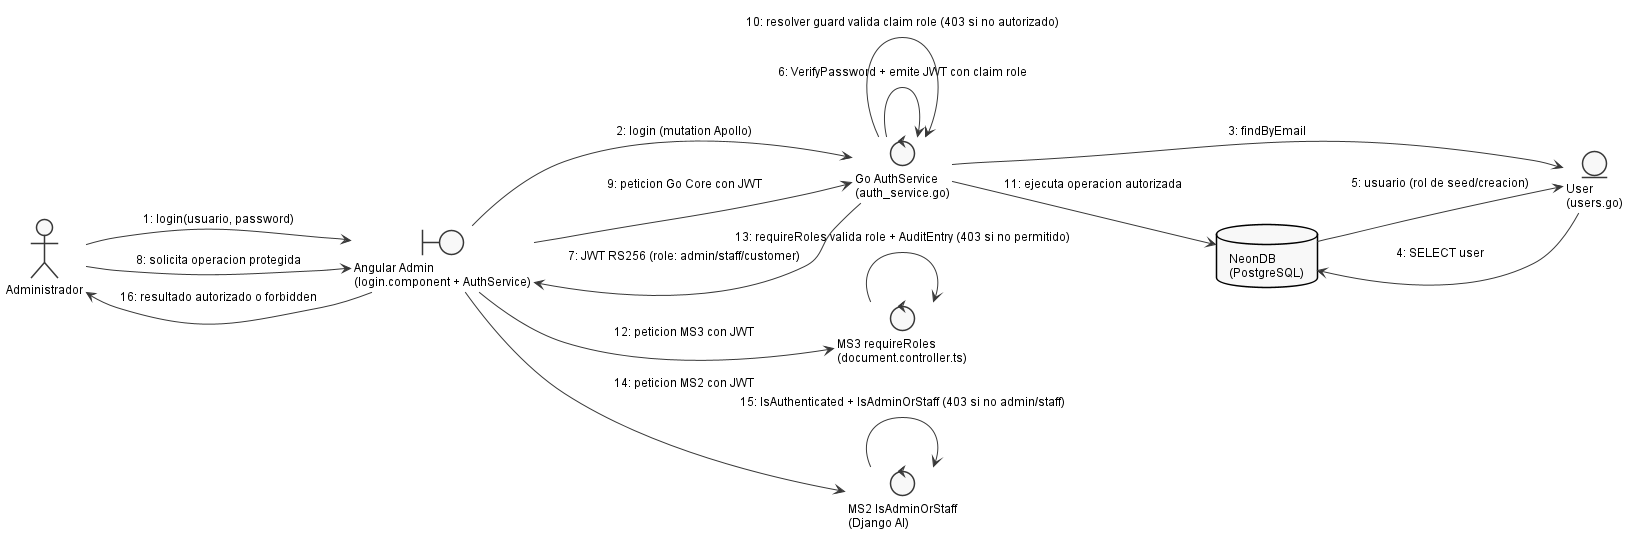

The diagram above was rendered by PlantUML. Its source (embedded in the PNG):
@startuml
' Embedded standalone style block (replicated per file; standalone)
skinparam shadowing false
skinparam backgroundColor White
skinparam defaultFontName Arial
skinparam defaultFontSize 12
skinparam monochrome true
skinparam style strictuml
skinparam nodesep 50
skinparam ranksep 60
skinparam padding 3
skinparam classAttributeIconSize 0
hide circle

left to right direction

actor Administrador as Admin
boundary "Angular Admin\n(login.component + AuthService)" as Boundary
control "Go AuthService\n(auth_service.go)" as Auth
entity "User\n(users.go)" as User
database "NeonDB\n(PostgreSQL)" as DB
control "MS3 requireRoles\n(document.controller.ts)" as MS3
control "MS2 IsAdminOrStaff\n(Django AI)" as MS2

Admin --> Boundary : 1: login(usuario, password)
Boundary --> Auth : 2: login (mutation Apollo)
Auth --> User : 3: findByEmail
User --> DB : 4: SELECT user
DB --> User : 5: usuario (rol de seed/creacion)
Auth --> Auth : 6: VerifyPassword + emite JWT con claim role
Auth --> Boundary : 7: JWT RS256 (role: admin/staff/customer)

Admin --> Boundary : 8: solicita operacion protegida
Boundary --> Auth : 9: peticion Go Core con JWT
Auth --> Auth : 10: resolver guard valida claim role (403 si no autorizado)
Auth --> DB : 11: ejecuta operacion autorizada

Boundary --> MS3 : 12: peticion MS3 con JWT
MS3 --> MS3 : 13: requireRoles valida role + AuditEntry (403 si no permitido)

Boundary --> MS2 : 14: peticion MS2 con JWT
MS2 --> MS2 : 15: IsAuthenticated + IsAdminOrStaff (403 si no admin/staff)

Boundary --> Admin : 16: resultado autorizado o forbidden

@enduml